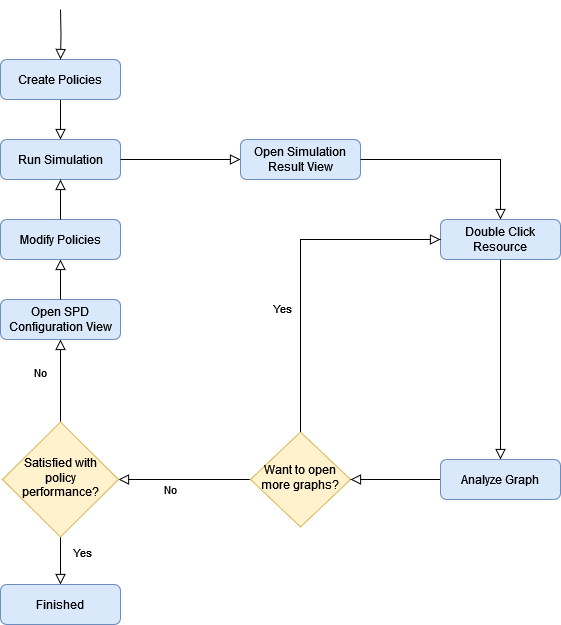

The diagram above was exported from draw.io. Its source (the exported page's mxGraphModel, read from the mxfile embedded in the PNG):
<mxGraphModel dx="967" dy="1753" grid="1" gridSize="10" guides="1" tooltips="1" connect="1" arrows="1" fold="1" page="1" pageScale="1" pageWidth="827" pageHeight="1169" math="0" shadow="0">
  <root>
    <mxCell id="WIyWlLk6GJQsqaUBKTNV-0" />
    <mxCell id="WIyWlLk6GJQsqaUBKTNV-1" parent="WIyWlLk6GJQsqaUBKTNV-0" />
    <mxCell id="WIyWlLk6GJQsqaUBKTNV-2" value="" style="rounded=0;html=1;jettySize=auto;orthogonalLoop=1;fontSize=11;endArrow=block;endFill=0;endSize=8;strokeWidth=1;shadow=0;labelBackgroundColor=none;edgeStyle=orthogonalEdgeStyle;" parent="WIyWlLk6GJQsqaUBKTNV-1" source="WIyWlLk6GJQsqaUBKTNV-3" target="WIyWlLk6GJQsqaUBKTNV-7" edge="1">
      <mxGeometry relative="1" as="geometry">
        <mxPoint x="220" y="170" as="targetPoint" />
      </mxGeometry>
    </mxCell>
    <mxCell id="WIyWlLk6GJQsqaUBKTNV-3" value="Create Policies" style="rounded=1;whiteSpace=wrap;html=1;fontSize=12;glass=0;strokeWidth=1;shadow=0;fillColor=#dae8fc;strokeColor=#6c8ebf;" parent="WIyWlLk6GJQsqaUBKTNV-1" vertex="1">
      <mxGeometry x="180" y="20" width="120" height="40" as="geometry" />
    </mxCell>
    <mxCell id="WIyWlLk6GJQsqaUBKTNV-7" value="Run Simulation" style="rounded=1;whiteSpace=wrap;html=1;fontSize=12;glass=0;strokeWidth=1;shadow=0;fillColor=#dae8fc;strokeColor=#6c8ebf;" parent="WIyWlLk6GJQsqaUBKTNV-1" vertex="1">
      <mxGeometry x="180" y="100" width="120" height="40" as="geometry" />
    </mxCell>
    <mxCell id="WIyWlLk6GJQsqaUBKTNV-8" value="No" style="rounded=0;html=1;jettySize=auto;orthogonalLoop=1;fontSize=11;endArrow=block;endFill=0;endSize=8;strokeWidth=1;shadow=0;labelBackgroundColor=none;edgeStyle=orthogonalEdgeStyle;" parent="WIyWlLk6GJQsqaUBKTNV-1" source="WIyWlLk6GJQsqaUBKTNV-10" target="N2eRmptTiCkf3Ab433o--19" edge="1">
      <mxGeometry x="0.2121" y="10" relative="1" as="geometry">
        <mxPoint as="offset" />
        <mxPoint x="540" y="545" as="targetPoint" />
      </mxGeometry>
    </mxCell>
    <mxCell id="WIyWlLk6GJQsqaUBKTNV-10" value="Want to open more graphs?" style="rhombus;whiteSpace=wrap;html=1;shadow=0;fontFamily=Helvetica;fontSize=12;align=center;strokeWidth=1;spacing=6;spacingTop=-4;fillColor=#fff2cc;strokeColor=#d6b656;" parent="WIyWlLk6GJQsqaUBKTNV-1" vertex="1">
      <mxGeometry x="430" y="392.5" width="100" height="95" as="geometry" />
    </mxCell>
    <mxCell id="N2eRmptTiCkf3Ab433o--4" value="" style="rounded=0;html=1;jettySize=auto;orthogonalLoop=1;fontSize=11;endArrow=block;endFill=0;endSize=8;strokeWidth=1;shadow=0;labelBackgroundColor=none;edgeStyle=orthogonalEdgeStyle;" parent="WIyWlLk6GJQsqaUBKTNV-1" source="WIyWlLk6GJQsqaUBKTNV-7" target="N2eRmptTiCkf3Ab433o--5" edge="1">
      <mxGeometry relative="1" as="geometry">
        <mxPoint x="220" y="210" as="sourcePoint" />
        <mxPoint x="220" y="260" as="targetPoint" />
      </mxGeometry>
    </mxCell>
    <mxCell id="N2eRmptTiCkf3Ab433o--5" value="Open Simulation Result View" style="rounded=1;whiteSpace=wrap;html=1;fontSize=12;glass=0;strokeWidth=1;shadow=0;fillColor=#dae8fc;strokeColor=#6c8ebf;" parent="WIyWlLk6GJQsqaUBKTNV-1" vertex="1">
      <mxGeometry x="420" y="100" width="120" height="40" as="geometry" />
    </mxCell>
    <mxCell id="N2eRmptTiCkf3Ab433o--7" value="" style="rounded=0;html=1;jettySize=auto;orthogonalLoop=1;fontSize=11;endArrow=block;endFill=0;endSize=8;strokeWidth=1;shadow=0;labelBackgroundColor=none;edgeStyle=orthogonalEdgeStyle;" parent="WIyWlLk6GJQsqaUBKTNV-1" source="N2eRmptTiCkf3Ab433o--5" target="N2eRmptTiCkf3Ab433o--8" edge="1">
      <mxGeometry relative="1" as="geometry">
        <mxPoint x="220" y="320" as="sourcePoint" />
        <mxPoint x="220" y="370" as="targetPoint" />
      </mxGeometry>
    </mxCell>
    <mxCell id="N2eRmptTiCkf3Ab433o--8" value="&lt;div&gt;Double Click Resource&lt;/div&gt;" style="rounded=1;whiteSpace=wrap;html=1;fontSize=12;glass=0;strokeWidth=1;shadow=0;fillColor=#dae8fc;strokeColor=#6c8ebf;" parent="WIyWlLk6GJQsqaUBKTNV-1" vertex="1">
      <mxGeometry x="620" y="180" width="120" height="40" as="geometry" />
    </mxCell>
    <mxCell id="N2eRmptTiCkf3Ab433o--14" value="" style="rounded=0;html=1;jettySize=auto;orthogonalLoop=1;fontSize=11;endArrow=block;endFill=0;endSize=8;strokeWidth=1;shadow=0;labelBackgroundColor=none;edgeStyle=orthogonalEdgeStyle;" parent="WIyWlLk6GJQsqaUBKTNV-1" source="N2eRmptTiCkf3Ab433o--8" target="N2eRmptTiCkf3Ab433o--15" edge="1">
      <mxGeometry relative="1" as="geometry">
        <mxPoint x="680" y="380" as="sourcePoint" />
        <mxPoint x="340" y="680" as="targetPoint" />
        <Array as="points">
          <mxPoint x="680" y="350" />
          <mxPoint x="680" y="350" />
        </Array>
      </mxGeometry>
    </mxCell>
    <mxCell id="N2eRmptTiCkf3Ab433o--16" value="" style="rounded=0;html=1;jettySize=auto;orthogonalLoop=1;fontSize=11;endArrow=block;endFill=0;endSize=8;strokeWidth=1;shadow=0;labelBackgroundColor=none;edgeStyle=orthogonalEdgeStyle;" parent="WIyWlLk6GJQsqaUBKTNV-1" source="N2eRmptTiCkf3Ab433o--15" target="WIyWlLk6GJQsqaUBKTNV-10" edge="1">
      <mxGeometry relative="1" as="geometry">
        <mxPoint x="230" y="500" as="sourcePoint" />
        <mxPoint x="230" y="560" as="targetPoint" />
      </mxGeometry>
    </mxCell>
    <mxCell id="N2eRmptTiCkf3Ab433o--17" value="No" style="rounded=0;html=1;jettySize=auto;orthogonalLoop=1;fontSize=11;endArrow=block;endFill=0;endSize=8;strokeWidth=1;shadow=0;labelBackgroundColor=none;edgeStyle=orthogonalEdgeStyle;" parent="WIyWlLk6GJQsqaUBKTNV-1" source="N2eRmptTiCkf3Ab433o--19" target="N2eRmptTiCkf3Ab433o--22" edge="1">
      <mxGeometry x="0.2195" y="20" relative="1" as="geometry">
        <mxPoint as="offset" />
        <mxPoint x="680" y="270" as="targetPoint" />
      </mxGeometry>
    </mxCell>
    <mxCell id="N2eRmptTiCkf3Ab433o--18" value="Yes" style="edgeStyle=orthogonalEdgeStyle;rounded=0;html=1;jettySize=auto;orthogonalLoop=1;fontSize=11;endArrow=block;endFill=0;endSize=8;strokeWidth=1;shadow=0;labelBackgroundColor=none;" parent="WIyWlLk6GJQsqaUBKTNV-1" source="N2eRmptTiCkf3Ab433o--19" target="N2eRmptTiCkf3Ab433o--24" edge="1">
      <mxGeometry x="-0.4118" y="22" relative="1" as="geometry">
        <mxPoint y="1" as="offset" />
        <mxPoint x="660" y="500" as="targetPoint" />
      </mxGeometry>
    </mxCell>
    <mxCell id="N2eRmptTiCkf3Ab433o--19" value="Satisfied with policy performance?" style="rhombus;whiteSpace=wrap;html=1;shadow=0;fontFamily=Helvetica;fontSize=12;align=center;strokeWidth=1;spacing=6;spacingTop=-4;fillColor=#fff2cc;strokeColor=#d6b656;" parent="WIyWlLk6GJQsqaUBKTNV-1" vertex="1">
      <mxGeometry x="182" y="382.5" width="116" height="115" as="geometry" />
    </mxCell>
    <mxCell id="N2eRmptTiCkf3Ab433o--22" value="Open SPD Configuration View" style="rounded=1;whiteSpace=wrap;html=1;fontSize=12;glass=0;strokeWidth=1;shadow=0;fillColor=#dae8fc;strokeColor=#6c8ebf;" parent="WIyWlLk6GJQsqaUBKTNV-1" vertex="1">
      <mxGeometry x="180" y="260" width="120" height="40" as="geometry" />
    </mxCell>
    <mxCell id="N2eRmptTiCkf3Ab433o--23" value="" style="rounded=0;html=1;jettySize=auto;orthogonalLoop=1;fontSize=11;endArrow=block;endFill=0;endSize=8;strokeWidth=1;shadow=0;labelBackgroundColor=none;edgeStyle=orthogonalEdgeStyle;" parent="WIyWlLk6GJQsqaUBKTNV-1" source="N2eRmptTiCkf3Ab433o--22" target="5o_DCyKo1H-l1eIqljL6-0" edge="1">
      <mxGeometry relative="1" as="geometry">
        <mxPoint x="590" y="200" as="sourcePoint" />
        <mxPoint x="370" y="240" as="targetPoint" />
      </mxGeometry>
    </mxCell>
    <mxCell id="N2eRmptTiCkf3Ab433o--24" value="Finished" style="rounded=1;whiteSpace=wrap;html=1;fontSize=12;glass=0;strokeWidth=1;shadow=0;fillColor=#dae8fc;strokeColor=#6c8ebf;" parent="WIyWlLk6GJQsqaUBKTNV-1" vertex="1">
      <mxGeometry x="180" y="545" width="120" height="40" as="geometry" />
    </mxCell>
    <mxCell id="N2eRmptTiCkf3Ab433o--15" value="Analyze Graph" style="rounded=1;whiteSpace=wrap;html=1;fontSize=12;glass=0;strokeWidth=1;shadow=0;fillColor=#dae8fc;strokeColor=#6c8ebf;" parent="WIyWlLk6GJQsqaUBKTNV-1" vertex="1">
      <mxGeometry x="620" y="420" width="120" height="40" as="geometry" />
    </mxCell>
    <mxCell id="N2eRmptTiCkf3Ab433o--27" value="Yes" style="edgeStyle=orthogonalEdgeStyle;rounded=0;html=1;jettySize=auto;orthogonalLoop=1;fontSize=11;endArrow=block;endFill=0;endSize=8;strokeWidth=1;shadow=0;labelBackgroundColor=none;" parent="WIyWlLk6GJQsqaUBKTNV-1" source="WIyWlLk6GJQsqaUBKTNV-10" target="N2eRmptTiCkf3Ab433o--8" edge="1">
      <mxGeometry x="-0.2527" y="18" relative="1" as="geometry">
        <mxPoint as="offset" />
        <mxPoint x="250" y="530" as="targetPoint" />
        <mxPoint x="250" y="488" as="sourcePoint" />
        <Array as="points">
          <mxPoint x="480" y="200" />
        </Array>
      </mxGeometry>
    </mxCell>
    <mxCell id="5o_DCyKo1H-l1eIqljL6-0" value="Modify Policies" style="rounded=1;whiteSpace=wrap;html=1;fontSize=12;glass=0;strokeWidth=1;shadow=0;fillColor=#dae8fc;strokeColor=#6c8ebf;" parent="WIyWlLk6GJQsqaUBKTNV-1" vertex="1">
      <mxGeometry x="180" y="180" width="120" height="40" as="geometry" />
    </mxCell>
    <mxCell id="5o_DCyKo1H-l1eIqljL6-1" value="" style="rounded=0;html=1;jettySize=auto;orthogonalLoop=1;fontSize=11;endArrow=block;endFill=0;endSize=8;strokeWidth=1;shadow=0;labelBackgroundColor=none;edgeStyle=orthogonalEdgeStyle;" parent="WIyWlLk6GJQsqaUBKTNV-1" source="5o_DCyKo1H-l1eIqljL6-0" target="WIyWlLk6GJQsqaUBKTNV-7" edge="1">
      <mxGeometry relative="1" as="geometry">
        <mxPoint x="450" y="150" as="sourcePoint" />
        <mxPoint x="100" y="160" as="targetPoint" />
      </mxGeometry>
    </mxCell>
    <mxCell id="5o_DCyKo1H-l1eIqljL6-2" value="" style="rounded=0;html=1;jettySize=auto;orthogonalLoop=1;fontSize=11;endArrow=block;endFill=0;endSize=8;strokeWidth=1;shadow=0;labelBackgroundColor=none;edgeStyle=orthogonalEdgeStyle;" parent="WIyWlLk6GJQsqaUBKTNV-1" target="WIyWlLk6GJQsqaUBKTNV-3" edge="1">
      <mxGeometry relative="1" as="geometry">
        <mxPoint x="250" y="110" as="targetPoint" />
        <mxPoint x="240" y="-30" as="sourcePoint" />
      </mxGeometry>
    </mxCell>
  </root>
</mxGraphModel>